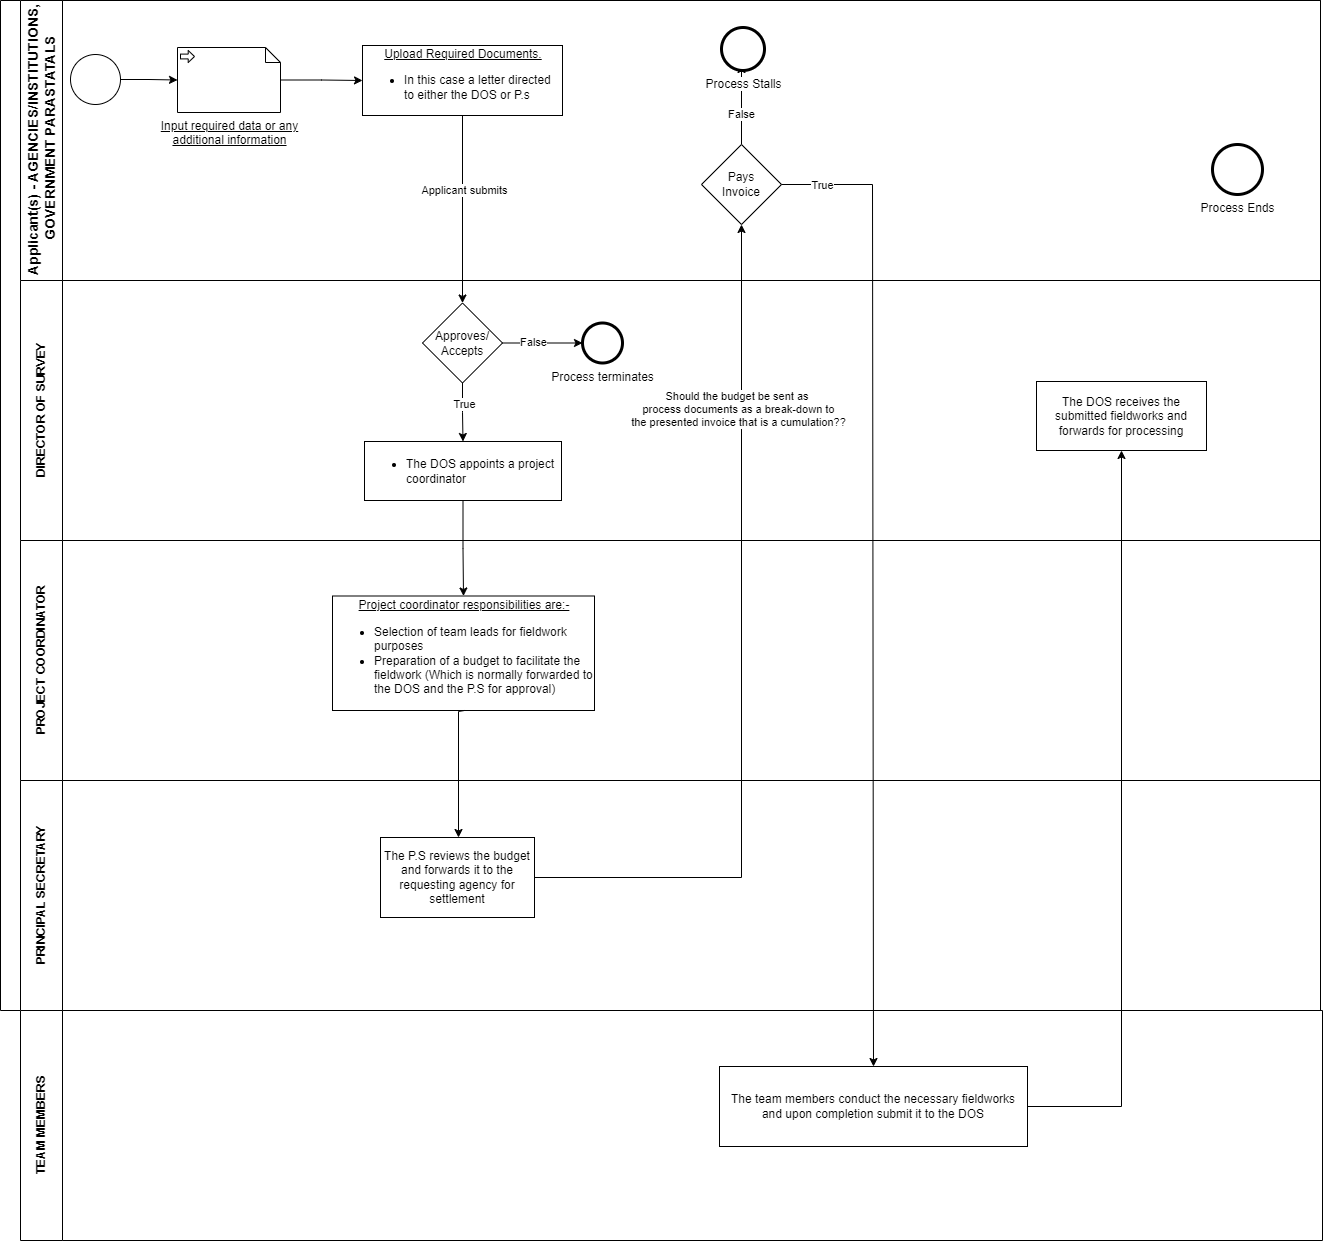

The diagram above was exported from draw.io. Its source (the exported page's mxGraphModel, read from the mxfile embedded in the PNG):
<mxGraphModel dx="1937" dy="2234" grid="1" gridSize="10" guides="1" tooltips="1" connect="1" arrows="1" fold="1" page="1" pageScale="1" pageWidth="850" pageHeight="1100" math="0" shadow="0">
  <root>
    <mxCell id="0" />
    <mxCell id="1" parent="0" />
    <mxCell id="bkh3wVoVRuTMWUW65u7u-1" value="" style="swimlane;html=1;childLayout=stackLayout;resizeParent=1;resizeParentMax=0;horizontal=0;startSize=20;horizontalStack=0;whiteSpace=wrap;" parent="1" vertex="1">
      <mxGeometry x="38" y="-27" width="1320" height="1010" as="geometry" />
    </mxCell>
    <mxCell id="bkh3wVoVRuTMWUW65u7u-2" value="&lt;font style=&quot;font-size: 14px;&quot;&gt;Applicant(s) - AGENCIES/INSTITUTIONS,&lt;br&gt;&amp;nbsp;GOVERNMENT PARASTATALS&lt;/font&gt;" style="swimlane;html=1;startSize=42;horizontal=0;align=center;" parent="bkh3wVoVRuTMWUW65u7u-1" vertex="1">
      <mxGeometry x="20" width="1300" height="280" as="geometry" />
    </mxCell>
    <mxCell id="bkh3wVoVRuTMWUW65u7u-3" value="" style="edgeStyle=orthogonalEdgeStyle;rounded=0;orthogonalLoop=1;jettySize=auto;html=1;entryX=0;entryY=0.5;entryDx=0;entryDy=0;entryPerimeter=0;" parent="bkh3wVoVRuTMWUW65u7u-2" source="bkh3wVoVRuTMWUW65u7u-4" target="bkh3wVoVRuTMWUW65u7u-7" edge="1">
      <mxGeometry relative="1" as="geometry">
        <mxPoint x="160" y="55" as="targetPoint" />
      </mxGeometry>
    </mxCell>
    <mxCell id="bkh3wVoVRuTMWUW65u7u-4" value="" style="points=[[0.145,0.145,0],[0.5,0,0],[0.855,0.145,0],[1,0.5,0],[0.855,0.855,0],[0.5,1,0],[0.145,0.855,0],[0,0.5,0]];shape=mxgraph.bpmn.event;html=1;verticalLabelPosition=bottom;labelBackgroundColor=#ffffff;verticalAlign=top;align=center;perimeter=ellipsePerimeter;outlineConnect=0;aspect=fixed;outline=standard;symbol=general;" parent="bkh3wVoVRuTMWUW65u7u-2" vertex="1">
      <mxGeometry x="50" y="54" width="50" height="50" as="geometry" />
    </mxCell>
    <mxCell id="bkh3wVoVRuTMWUW65u7u-5" value="&lt;div style=&quot;text-align: center;&quot;&gt;&lt;span style=&quot;background-color: initial;&quot;&gt;&lt;u&gt;Upload Required Documents.&lt;/u&gt;&lt;/span&gt;&lt;/div&gt;&lt;div style=&quot;&quot;&gt;&lt;ul&gt;&lt;li&gt;In this case a letter directed to either the DOS or P.s&lt;span id=&quot;docs-internal-guid-2cb9f986-7fff-3ab5-ec5d-4978b9674df6&quot;&gt;&lt;/span&gt;&lt;/li&gt;&lt;/ul&gt;&lt;/div&gt;" style="whiteSpace=wrap;html=1;align=left;" parent="bkh3wVoVRuTMWUW65u7u-2" vertex="1">
      <mxGeometry x="342" y="45" width="200" height="70" as="geometry" />
    </mxCell>
    <mxCell id="bkh3wVoVRuTMWUW65u7u-6" value="" style="edgeStyle=orthogonalEdgeStyle;rounded=0;orthogonalLoop=1;jettySize=auto;html=1;" parent="bkh3wVoVRuTMWUW65u7u-2" source="bkh3wVoVRuTMWUW65u7u-7" target="bkh3wVoVRuTMWUW65u7u-5" edge="1">
      <mxGeometry relative="1" as="geometry" />
    </mxCell>
    <mxCell id="bkh3wVoVRuTMWUW65u7u-7" value="&lt;u&gt;Input required data or any &lt;br&gt;additional information&lt;br&gt;&lt;/u&gt;" style="shape=mxgraph.bpmn.data;labelPosition=center;verticalLabelPosition=bottom;align=center;verticalAlign=top;size=15;html=1;bpmnTransferType=input;" parent="bkh3wVoVRuTMWUW65u7u-2" vertex="1">
      <mxGeometry x="157" y="47" width="103" height="65" as="geometry" />
    </mxCell>
    <mxCell id="OvET2FLR3N0Mn3XdgfyH-14" value="" style="edgeStyle=orthogonalEdgeStyle;rounded=0;orthogonalLoop=1;jettySize=auto;html=1;" edge="1" parent="bkh3wVoVRuTMWUW65u7u-2" source="OvET2FLR3N0Mn3XdgfyH-11">
      <mxGeometry relative="1" as="geometry">
        <mxPoint x="721" y="64" as="targetPoint" />
      </mxGeometry>
    </mxCell>
    <mxCell id="OvET2FLR3N0Mn3XdgfyH-17" value="False" style="edgeLabel;html=1;align=center;verticalAlign=middle;resizable=0;points=[];" vertex="1" connectable="0" parent="OvET2FLR3N0Mn3XdgfyH-14">
      <mxGeometry x="-0.2288" y="1" relative="1" as="geometry">
        <mxPoint as="offset" />
      </mxGeometry>
    </mxCell>
    <mxCell id="OvET2FLR3N0Mn3XdgfyH-11" value="Pays&lt;br&gt;&amp;nbsp;Invoice&amp;nbsp;" style="rhombus;whiteSpace=wrap;html=1;align=center;" vertex="1" parent="bkh3wVoVRuTMWUW65u7u-2">
      <mxGeometry x="681" y="144" width="80" height="80" as="geometry" />
    </mxCell>
    <mxCell id="OvET2FLR3N0Mn3XdgfyH-15" value="Process Stalls" style="points=[[0.145,0.145,0],[0.5,0,0],[0.855,0.145,0],[1,0.5,0],[0.855,0.855,0],[0.5,1,0],[0.145,0.855,0],[0,0.5,0]];shape=mxgraph.bpmn.event;html=1;verticalLabelPosition=bottom;labelBackgroundColor=#ffffff;verticalAlign=top;align=center;perimeter=ellipsePerimeter;outlineConnect=0;aspect=fixed;outline=end;symbol=terminate2;" vertex="1" parent="bkh3wVoVRuTMWUW65u7u-2">
      <mxGeometry x="701" y="27" width="43" height="43" as="geometry" />
    </mxCell>
    <mxCell id="bkh3wVoVRuTMWUW65u7u-38" value="Process Ends" style="points=[[0.145,0.145,0],[0.5,0,0],[0.855,0.145,0],[1,0.5,0],[0.855,0.855,0],[0.5,1,0],[0.145,0.855,0],[0,0.5,0]];shape=mxgraph.bpmn.event;html=1;verticalLabelPosition=bottom;labelBackgroundColor=#ffffff;verticalAlign=top;align=center;perimeter=ellipsePerimeter;outlineConnect=0;aspect=fixed;outline=end;symbol=terminate2;" parent="bkh3wVoVRuTMWUW65u7u-2" vertex="1">
      <mxGeometry x="1192" y="144" width="50" height="50" as="geometry" />
    </mxCell>
    <mxCell id="bkh3wVoVRuTMWUW65u7u-51" value="" style="edgeStyle=orthogonalEdgeStyle;rounded=0;orthogonalLoop=1;jettySize=auto;html=1;" parent="bkh3wVoVRuTMWUW65u7u-1" source="bkh3wVoVRuTMWUW65u7u-5" target="bkh3wVoVRuTMWUW65u7u-20" edge="1">
      <mxGeometry relative="1" as="geometry" />
    </mxCell>
    <mxCell id="bkh3wVoVRuTMWUW65u7u-52" value="Applicant submits" style="edgeLabel;html=1;align=center;verticalAlign=middle;resizable=0;points=[];" parent="bkh3wVoVRuTMWUW65u7u-51" vertex="1" connectable="0">
      <mxGeometry x="-0.2092" y="1" relative="1" as="geometry">
        <mxPoint as="offset" />
      </mxGeometry>
    </mxCell>
    <mxCell id="bkh3wVoVRuTMWUW65u7u-19" value="DIRECTOR OF SURVEY" style="swimlane;html=1;startSize=42;horizontal=0;" parent="bkh3wVoVRuTMWUW65u7u-1" vertex="1">
      <mxGeometry x="20" y="280" width="1300" height="260" as="geometry" />
    </mxCell>
    <mxCell id="OvET2FLR3N0Mn3XdgfyH-2" value="" style="edgeStyle=orthogonalEdgeStyle;rounded=0;orthogonalLoop=1;jettySize=auto;html=1;" edge="1" parent="bkh3wVoVRuTMWUW65u7u-19" source="bkh3wVoVRuTMWUW65u7u-20">
      <mxGeometry relative="1" as="geometry">
        <mxPoint x="562" y="62.5" as="targetPoint" />
      </mxGeometry>
    </mxCell>
    <mxCell id="OvET2FLR3N0Mn3XdgfyH-4" value="False" style="edgeLabel;html=1;align=center;verticalAlign=middle;resizable=0;points=[];" vertex="1" connectable="0" parent="OvET2FLR3N0Mn3XdgfyH-2">
      <mxGeometry x="-0.2663" y="1" relative="1" as="geometry">
        <mxPoint as="offset" />
      </mxGeometry>
    </mxCell>
    <mxCell id="bkh3wVoVRuTMWUW65u7u-20" value="Approves/&lt;br&gt;Accepts" style="rhombus;whiteSpace=wrap;html=1;align=center;" parent="bkh3wVoVRuTMWUW65u7u-19" vertex="1">
      <mxGeometry x="402" y="22.5" width="80" height="80" as="geometry" />
    </mxCell>
    <mxCell id="OvET2FLR3N0Mn3XdgfyH-6" value="" style="edgeStyle=orthogonalEdgeStyle;rounded=0;orthogonalLoop=1;jettySize=auto;html=1;" edge="1" parent="bkh3wVoVRuTMWUW65u7u-19" source="bkh3wVoVRuTMWUW65u7u-21" target="OvET2FLR3N0Mn3XdgfyH-5">
      <mxGeometry relative="1" as="geometry" />
    </mxCell>
    <mxCell id="bkh3wVoVRuTMWUW65u7u-21" value="&lt;ul&gt;&lt;li&gt;The DOS appoints a project coordinator&lt;/li&gt;&lt;/ul&gt;" style="whiteSpace=wrap;html=1;align=left;" parent="bkh3wVoVRuTMWUW65u7u-19" vertex="1">
      <mxGeometry x="344" y="161" width="197" height="59" as="geometry" />
    </mxCell>
    <mxCell id="bkh3wVoVRuTMWUW65u7u-22" value="" style="edgeStyle=orthogonalEdgeStyle;rounded=0;orthogonalLoop=1;jettySize=auto;html=1;" parent="bkh3wVoVRuTMWUW65u7u-19" source="bkh3wVoVRuTMWUW65u7u-20" target="bkh3wVoVRuTMWUW65u7u-21" edge="1">
      <mxGeometry relative="1" as="geometry" />
    </mxCell>
    <mxCell id="bkh3wVoVRuTMWUW65u7u-23" value="True" style="edgeLabel;html=1;align=center;verticalAlign=middle;resizable=0;points=[];" parent="bkh3wVoVRuTMWUW65u7u-22" vertex="1" connectable="0">
      <mxGeometry x="-0.2985" y="1" relative="1" as="geometry">
        <mxPoint as="offset" />
      </mxGeometry>
    </mxCell>
    <mxCell id="OvET2FLR3N0Mn3XdgfyH-3" value="Process terminates" style="points=[[0.145,0.145,0],[0.5,0,0],[0.855,0.145,0],[1,0.5,0],[0.855,0.855,0],[0.5,1,0],[0.145,0.855,0],[0,0.5,0]];shape=mxgraph.bpmn.event;html=1;verticalLabelPosition=bottom;labelBackgroundColor=#ffffff;verticalAlign=top;align=center;perimeter=ellipsePerimeter;outlineConnect=0;aspect=fixed;outline=end;symbol=terminate2;" vertex="1" parent="bkh3wVoVRuTMWUW65u7u-19">
      <mxGeometry x="562" y="42.5" width="40" height="40" as="geometry" />
    </mxCell>
    <mxCell id="OvET2FLR3N0Mn3XdgfyH-5" value="&lt;div style=&quot;text-align: center;&quot;&gt;&lt;u style=&quot;background-color: initial;&quot;&gt;Project coordinator responsibilities are:-&lt;/u&gt;&lt;/div&gt;&lt;ul&gt;&lt;li&gt;Selection of team leads for fieldwork purposes&lt;/li&gt;&lt;li&gt;Preparation of a budget to facilitate the fieldwork (Which is normally forwarded to the DOS and the P.S for approval)&lt;/li&gt;&lt;/ul&gt;" style="whiteSpace=wrap;html=1;align=left;" vertex="1" parent="bkh3wVoVRuTMWUW65u7u-19">
      <mxGeometry x="312" y="315.5" width="262" height="114.5" as="geometry" />
    </mxCell>
    <mxCell id="bkh3wVoVRuTMWUW65u7u-80" value="PROJECT COORDINATOR" style="swimlane;html=1;startSize=42;horizontal=0;" parent="bkh3wVoVRuTMWUW65u7u-1" vertex="1">
      <mxGeometry x="20" y="540" width="1300" height="240" as="geometry" />
    </mxCell>
    <mxCell id="OvET2FLR3N0Mn3XdgfyH-8" value="" style="edgeStyle=orthogonalEdgeStyle;rounded=0;orthogonalLoop=1;jettySize=auto;html=1;" edge="1" parent="bkh3wVoVRuTMWUW65u7u-1">
      <mxGeometry relative="1" as="geometry">
        <mxPoint x="464.0000000000002" y="710.0000000000005" as="sourcePoint" />
        <mxPoint x="458" y="837" as="targetPoint" />
        <Array as="points">
          <mxPoint x="464" y="711" />
          <mxPoint x="458" y="711" />
        </Array>
      </mxGeometry>
    </mxCell>
    <mxCell id="OvET2FLR3N0Mn3XdgfyH-10" value="" style="edgeStyle=orthogonalEdgeStyle;rounded=0;orthogonalLoop=1;jettySize=auto;html=1;" edge="1" parent="bkh3wVoVRuTMWUW65u7u-1" source="bkh3wVoVRuTMWUW65u7u-81" target="OvET2FLR3N0Mn3XdgfyH-11">
      <mxGeometry relative="1" as="geometry">
        <mxPoint x="740.0526315789475" y="177" as="targetPoint" />
      </mxGeometry>
    </mxCell>
    <mxCell id="OvET2FLR3N0Mn3XdgfyH-22" value="Should the budget be sent as&amp;nbsp;&lt;br&gt;process documents as a break-down to&lt;br&gt;the presented invoice that is a cumulation??" style="edgeLabel;html=1;align=center;verticalAlign=middle;resizable=0;points=[];" vertex="1" connectable="0" parent="OvET2FLR3N0Mn3XdgfyH-10">
      <mxGeometry x="0.5729" y="4" relative="1" as="geometry">
        <mxPoint as="offset" />
      </mxGeometry>
    </mxCell>
    <mxCell id="bkh3wVoVRuTMWUW65u7u-82" value="PRINCIPAL SECRETARY" style="swimlane;html=1;startSize=42;horizontal=0;" parent="bkh3wVoVRuTMWUW65u7u-1" vertex="1">
      <mxGeometry x="20" y="780" width="1300" height="230" as="geometry" />
    </mxCell>
    <mxCell id="bkh3wVoVRuTMWUW65u7u-81" value="The P.S reviews the budget and forwards it to the requesting agency for settlement" style="whiteSpace=wrap;html=1;" parent="bkh3wVoVRuTMWUW65u7u-82" vertex="1">
      <mxGeometry x="360" y="57" width="154" height="80" as="geometry" />
    </mxCell>
    <mxCell id="OvET2FLR3N0Mn3XdgfyH-23" value="TEAM MEMBERS" style="swimlane;html=1;startSize=42;horizontal=0;" vertex="1" parent="1">
      <mxGeometry x="58" y="983" width="1302" height="230" as="geometry" />
    </mxCell>
    <mxCell id="OvET2FLR3N0Mn3XdgfyH-27" value="" style="edgeStyle=orthogonalEdgeStyle;rounded=0;orthogonalLoop=1;jettySize=auto;html=1;" edge="1" parent="OvET2FLR3N0Mn3XdgfyH-23" source="OvET2FLR3N0Mn3XdgfyH-24" target="OvET2FLR3N0Mn3XdgfyH-26">
      <mxGeometry relative="1" as="geometry" />
    </mxCell>
    <mxCell id="OvET2FLR3N0Mn3XdgfyH-24" value="The team members conduct the necessary fieldworks and upon completion submit it to the DOS" style="whiteSpace=wrap;html=1;" vertex="1" parent="OvET2FLR3N0Mn3XdgfyH-23">
      <mxGeometry x="699" y="56" width="308" height="80" as="geometry" />
    </mxCell>
    <mxCell id="OvET2FLR3N0Mn3XdgfyH-26" value="The DOS receives the submitted fieldworks and forwards for processing" style="whiteSpace=wrap;html=1;" vertex="1" parent="OvET2FLR3N0Mn3XdgfyH-23">
      <mxGeometry x="1016" y="-629" width="170" height="69" as="geometry" />
    </mxCell>
    <mxCell id="OvET2FLR3N0Mn3XdgfyH-19" value="" style="edgeStyle=orthogonalEdgeStyle;rounded=0;orthogonalLoop=1;jettySize=auto;html=1;entryX=0.5;entryY=0;entryDx=0;entryDy=0;" edge="1" parent="1" source="OvET2FLR3N0Mn3XdgfyH-11" target="OvET2FLR3N0Mn3XdgfyH-24">
      <mxGeometry relative="1" as="geometry">
        <mxPoint x="963.0769230769229" y="1039" as="targetPoint" />
        <Array as="points">
          <mxPoint x="910" y="157" />
          <mxPoint x="910" y="1039" />
        </Array>
      </mxGeometry>
    </mxCell>
    <mxCell id="OvET2FLR3N0Mn3XdgfyH-25" value="True" style="edgeLabel;html=1;align=center;verticalAlign=middle;resizable=0;points=[];" vertex="1" connectable="0" parent="OvET2FLR3N0Mn3XdgfyH-19">
      <mxGeometry x="-0.9187" relative="1" as="geometry">
        <mxPoint as="offset" />
      </mxGeometry>
    </mxCell>
  </root>
</mxGraphModel>